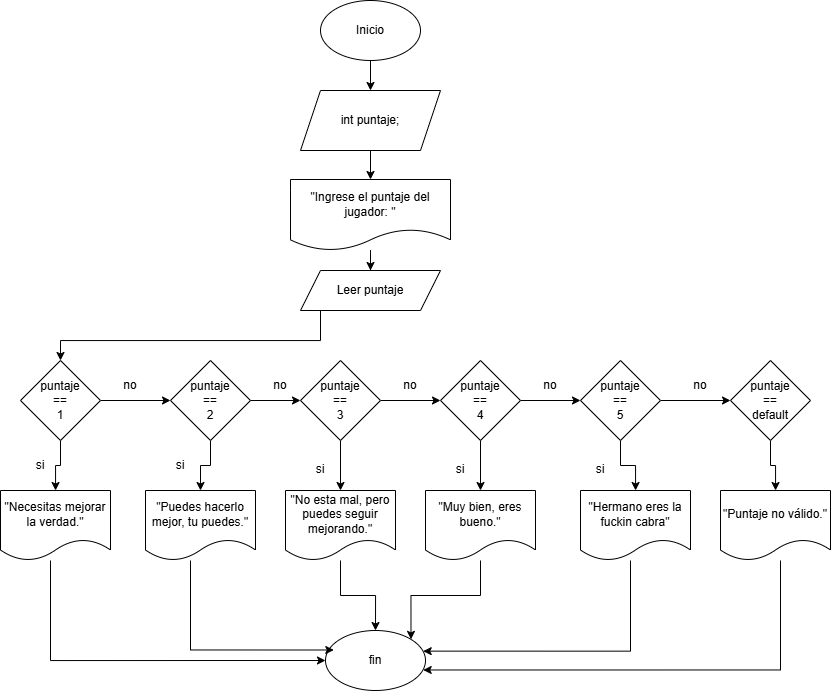

The diagram above was exported from draw.io. Its source (the exported page's mxGraphModel, read from the mxfile embedded in the PNG):
<mxGraphModel dx="1012" dy="547" grid="1" gridSize="10" guides="1" tooltips="1" connect="1" arrows="1" fold="1" page="1" pageScale="1" pageWidth="827" pageHeight="1169" math="0" shadow="0">
  <root>
    <mxCell id="0" />
    <mxCell id="1" parent="0" />
    <mxCell id="kU7c7jzEFYH5HeGYLRwD-1" edge="1" parent="1" source="kU7c7jzEFYH5HeGYLRwD-2" style="edgeStyle=orthogonalEdgeStyle;rounded=0;orthogonalLoop=1;jettySize=auto;html=1;" target="kU7c7jzEFYH5HeGYLRwD-4" value="">
      <mxGeometry relative="1" as="geometry" />
    </mxCell>
    <mxCell id="kU7c7jzEFYH5HeGYLRwD-2" parent="1" style="ellipse;whiteSpace=wrap;html=1;" value="Inicio" vertex="1">
      <mxGeometry height="60" width="100" x="410" y="140" as="geometry" />
    </mxCell>
    <mxCell id="kU7c7jzEFYH5HeGYLRwD-3" edge="1" parent="1" source="kU7c7jzEFYH5HeGYLRwD-4" style="edgeStyle=orthogonalEdgeStyle;rounded=0;orthogonalLoop=1;jettySize=auto;html=1;" target="kU7c7jzEFYH5HeGYLRwD-6" value="">
      <mxGeometry relative="1" as="geometry" />
    </mxCell>
    <mxCell id="kU7c7jzEFYH5HeGYLRwD-4" parent="1" style="shape=parallelogram;perimeter=parallelogramPerimeter;whiteSpace=wrap;html=1;fixedSize=1;" value="int puntaje;" vertex="1">
      <mxGeometry height="60" width="140" x="390" y="230" as="geometry" />
    </mxCell>
    <mxCell id="kU7c7jzEFYH5HeGYLRwD-5" edge="1" parent="1" source="kU7c7jzEFYH5HeGYLRwD-6" style="edgeStyle=orthogonalEdgeStyle;rounded=0;orthogonalLoop=1;jettySize=auto;html=1;entryX=0.5;entryY=0;entryDx=0;entryDy=0;" target="kU7c7jzEFYH5HeGYLRwD-8">
      <mxGeometry relative="1" as="geometry" />
    </mxCell>
    <mxCell id="kU7c7jzEFYH5HeGYLRwD-6" parent="1" style="shape=document;whiteSpace=wrap;html=1;boundedLbl=1;" value="&quot;Ingrese el puntaje del jugador: &quot;" vertex="1">
      <mxGeometry height="71" width="160" x="380" y="319" as="geometry" />
    </mxCell>
    <mxCell id="kU7c7jzEFYH5HeGYLRwD-25" edge="1" parent="1" source="kU7c7jzEFYH5HeGYLRwD-8" style="edgeStyle=orthogonalEdgeStyle;rounded=0;orthogonalLoop=1;jettySize=auto;html=1;entryX=0.5;entryY=0;entryDx=0;entryDy=0;" target="kU7c7jzEFYH5HeGYLRwD-26">
      <mxGeometry relative="1" as="geometry">
        <Array as="points">
          <mxPoint x="410" y="480" />
          <mxPoint x="150" y="480" />
        </Array>
        <mxPoint x="180" y="540" as="targetPoint" />
      </mxGeometry>
    </mxCell>
    <mxCell id="kU7c7jzEFYH5HeGYLRwD-8" parent="1" style="shape=parallelogram;perimeter=parallelogramPerimeter;whiteSpace=wrap;html=1;fixedSize=1;" value="Leer puntaje" vertex="1">
      <mxGeometry height="40" width="140" x="390" y="410" as="geometry" />
    </mxCell>
    <mxCell id="kU7c7jzEFYH5HeGYLRwD-38" edge="1" parent="1" source="kU7c7jzEFYH5HeGYLRwD-26" style="edgeStyle=orthogonalEdgeStyle;rounded=0;orthogonalLoop=1;jettySize=auto;html=1;" target="kU7c7jzEFYH5HeGYLRwD-30" value="">
      <mxGeometry relative="1" as="geometry" />
    </mxCell>
    <mxCell id="kU7c7jzEFYH5HeGYLRwD-50" edge="1" parent="1" source="kU7c7jzEFYH5HeGYLRwD-26" style="edgeStyle=orthogonalEdgeStyle;rounded=0;orthogonalLoop=1;jettySize=auto;html=1;" target="kU7c7jzEFYH5HeGYLRwD-29" value="">
      <mxGeometry relative="1" as="geometry" />
    </mxCell>
    <mxCell id="kU7c7jzEFYH5HeGYLRwD-26" parent="1" style="rhombus;whiteSpace=wrap;html=1;" value="puntaje&lt;div&gt;==&lt;/div&gt;&lt;div&gt;1&lt;/div&gt;" vertex="1">
      <mxGeometry height="80" width="80" x="110" y="500" as="geometry" />
    </mxCell>
    <mxCell id="kU7c7jzEFYH5HeGYLRwD-69" edge="1" parent="1" source="kU7c7jzEFYH5HeGYLRwD-29" style="edgeStyle=orthogonalEdgeStyle;rounded=0;orthogonalLoop=1;jettySize=auto;html=1;entryX=0;entryY=0.5;entryDx=0;entryDy=0;" target="kU7c7jzEFYH5HeGYLRwD-68">
      <mxGeometry relative="1" as="geometry">
        <Array as="points">
          <mxPoint x="140" y="800" />
        </Array>
      </mxGeometry>
    </mxCell>
    <mxCell id="kU7c7jzEFYH5HeGYLRwD-29" parent="1" style="shape=document;whiteSpace=wrap;html=1;boundedLbl=1;" value="&quot;Necesitas mejorar la verdad.&quot;" vertex="1">
      <mxGeometry height="70" width="110" x="90" y="630" as="geometry" />
    </mxCell>
    <mxCell id="kU7c7jzEFYH5HeGYLRwD-39" edge="1" parent="1" source="kU7c7jzEFYH5HeGYLRwD-30" style="edgeStyle=orthogonalEdgeStyle;rounded=0;orthogonalLoop=1;jettySize=auto;html=1;" target="kU7c7jzEFYH5HeGYLRwD-32" value="">
      <mxGeometry relative="1" as="geometry" />
    </mxCell>
    <mxCell id="kU7c7jzEFYH5HeGYLRwD-51" edge="1" parent="1" source="kU7c7jzEFYH5HeGYLRwD-30" style="edgeStyle=orthogonalEdgeStyle;rounded=0;orthogonalLoop=1;jettySize=auto;html=1;" target="kU7c7jzEFYH5HeGYLRwD-46" value="">
      <mxGeometry relative="1" as="geometry" />
    </mxCell>
    <mxCell id="kU7c7jzEFYH5HeGYLRwD-30" parent="1" style="rhombus;whiteSpace=wrap;html=1;" value="puntaje&lt;div&gt;==&lt;/div&gt;&lt;div&gt;2&lt;/div&gt;" vertex="1">
      <mxGeometry height="80" width="80" x="260" y="500" as="geometry" />
    </mxCell>
    <mxCell id="kU7c7jzEFYH5HeGYLRwD-40" edge="1" parent="1" source="kU7c7jzEFYH5HeGYLRwD-32" style="edgeStyle=orthogonalEdgeStyle;rounded=0;orthogonalLoop=1;jettySize=auto;html=1;" target="kU7c7jzEFYH5HeGYLRwD-34" value="">
      <mxGeometry relative="1" as="geometry" />
    </mxCell>
    <mxCell id="kU7c7jzEFYH5HeGYLRwD-52" edge="1" parent="1" source="kU7c7jzEFYH5HeGYLRwD-32" style="edgeStyle=orthogonalEdgeStyle;rounded=0;orthogonalLoop=1;jettySize=auto;html=1;" target="kU7c7jzEFYH5HeGYLRwD-47" value="">
      <mxGeometry relative="1" as="geometry" />
    </mxCell>
    <mxCell id="kU7c7jzEFYH5HeGYLRwD-32" parent="1" style="rhombus;whiteSpace=wrap;html=1;" value="puntaje&lt;div&gt;==&lt;/div&gt;&lt;div&gt;3&lt;/div&gt;" vertex="1">
      <mxGeometry height="80" width="80" x="390" y="500" as="geometry" />
    </mxCell>
    <mxCell id="kU7c7jzEFYH5HeGYLRwD-41" edge="1" parent="1" source="kU7c7jzEFYH5HeGYLRwD-34" style="edgeStyle=orthogonalEdgeStyle;rounded=0;orthogonalLoop=1;jettySize=auto;html=1;" target="kU7c7jzEFYH5HeGYLRwD-36" value="">
      <mxGeometry relative="1" as="geometry" />
    </mxCell>
    <mxCell id="kU7c7jzEFYH5HeGYLRwD-61" edge="1" parent="1" source="kU7c7jzEFYH5HeGYLRwD-34" style="edgeStyle=orthogonalEdgeStyle;rounded=0;orthogonalLoop=1;jettySize=auto;html=1;" target="kU7c7jzEFYH5HeGYLRwD-48" value="">
      <mxGeometry relative="1" as="geometry" />
    </mxCell>
    <mxCell id="kU7c7jzEFYH5HeGYLRwD-34" parent="1" style="rhombus;whiteSpace=wrap;html=1;" value="puntaje&lt;div&gt;==&lt;/div&gt;&lt;div&gt;4&lt;/div&gt;" vertex="1">
      <mxGeometry height="80" width="80" x="530" y="500" as="geometry" />
    </mxCell>
    <mxCell id="kU7c7jzEFYH5HeGYLRwD-54" edge="1" parent="1" source="kU7c7jzEFYH5HeGYLRwD-36" style="edgeStyle=orthogonalEdgeStyle;rounded=0;orthogonalLoop=1;jettySize=auto;html=1;" target="kU7c7jzEFYH5HeGYLRwD-49" value="">
      <mxGeometry relative="1" as="geometry" />
    </mxCell>
    <mxCell id="kU7c7jzEFYH5HeGYLRwD-64" edge="1" parent="1" source="kU7c7jzEFYH5HeGYLRwD-36" style="edgeStyle=orthogonalEdgeStyle;rounded=0;orthogonalLoop=1;jettySize=auto;html=1;" target="kU7c7jzEFYH5HeGYLRwD-63" value="">
      <mxGeometry relative="1" as="geometry" />
    </mxCell>
    <mxCell id="kU7c7jzEFYH5HeGYLRwD-36" parent="1" style="rhombus;whiteSpace=wrap;html=1;" value="puntaje&lt;div&gt;==&lt;/div&gt;&lt;div&gt;5&lt;/div&gt;" vertex="1">
      <mxGeometry height="80" width="80" x="670" y="500" as="geometry" />
    </mxCell>
    <mxCell id="kU7c7jzEFYH5HeGYLRwD-42" parent="1" style="text;html=1;whiteSpace=wrap;strokeColor=none;fillColor=none;align=center;verticalAlign=middle;rounded=0;" value="no" vertex="1">
      <mxGeometry height="30" width="60" x="190" y="510" as="geometry" />
    </mxCell>
    <mxCell id="kU7c7jzEFYH5HeGYLRwD-43" parent="1" style="text;html=1;whiteSpace=wrap;strokeColor=none;fillColor=none;align=center;verticalAlign=middle;rounded=0;" value="no" vertex="1">
      <mxGeometry height="30" width="60" x="340" y="510" as="geometry" />
    </mxCell>
    <mxCell id="kU7c7jzEFYH5HeGYLRwD-44" parent="1" style="text;html=1;whiteSpace=wrap;strokeColor=none;fillColor=none;align=center;verticalAlign=middle;rounded=0;" value="no" vertex="1">
      <mxGeometry height="30" width="60" x="470" y="510" as="geometry" />
    </mxCell>
    <mxCell id="kU7c7jzEFYH5HeGYLRwD-45" parent="1" style="text;html=1;whiteSpace=wrap;strokeColor=none;fillColor=none;align=center;verticalAlign=middle;rounded=0;" value="no" vertex="1">
      <mxGeometry height="30" width="60" x="610" y="510" as="geometry" />
    </mxCell>
    <mxCell id="kU7c7jzEFYH5HeGYLRwD-46" parent="1" style="shape=document;whiteSpace=wrap;html=1;boundedLbl=1;" value="&quot;Puedes hacerlo mejor, tu puedes.&quot;" vertex="1">
      <mxGeometry height="70" width="110" x="235" y="630" as="geometry" />
    </mxCell>
    <mxCell id="kU7c7jzEFYH5HeGYLRwD-71" edge="1" parent="1" source="kU7c7jzEFYH5HeGYLRwD-47" style="edgeStyle=orthogonalEdgeStyle;rounded=0;orthogonalLoop=1;jettySize=auto;html=1;" target="kU7c7jzEFYH5HeGYLRwD-68">
      <mxGeometry relative="1" as="geometry" />
    </mxCell>
    <mxCell id="kU7c7jzEFYH5HeGYLRwD-47" parent="1" style="shape=document;whiteSpace=wrap;html=1;boundedLbl=1;" value="&quot;No esta mal, pero puedes seguir mejorando.&quot;" vertex="1">
      <mxGeometry height="70" width="110" x="375" y="630" as="geometry" />
    </mxCell>
    <mxCell id="kU7c7jzEFYH5HeGYLRwD-72" edge="1" parent="1" source="kU7c7jzEFYH5HeGYLRwD-48" style="edgeStyle=orthogonalEdgeStyle;rounded=0;orthogonalLoop=1;jettySize=auto;html=1;entryX=1;entryY=0;entryDx=0;entryDy=0;" target="kU7c7jzEFYH5HeGYLRwD-68">
      <mxGeometry relative="1" as="geometry" />
    </mxCell>
    <mxCell id="kU7c7jzEFYH5HeGYLRwD-48" parent="1" style="shape=document;whiteSpace=wrap;html=1;boundedLbl=1;" value="&quot;Muy bien, eres bueno.&quot;" vertex="1">
      <mxGeometry height="70" width="110" x="515" y="630" as="geometry" />
    </mxCell>
    <mxCell id="kU7c7jzEFYH5HeGYLRwD-49" parent="1" style="shape=document;whiteSpace=wrap;html=1;boundedLbl=1;" value="&quot;Hermano eres la fuckin cabra&quot;" vertex="1">
      <mxGeometry height="70" width="110" x="670" y="630" as="geometry" />
    </mxCell>
    <mxCell id="kU7c7jzEFYH5HeGYLRwD-55" parent="1" style="text;html=1;whiteSpace=wrap;strokeColor=none;fillColor=none;align=center;verticalAlign=middle;rounded=0;" value="si" vertex="1">
      <mxGeometry height="30" width="60" x="100" y="590" as="geometry" />
    </mxCell>
    <mxCell id="kU7c7jzEFYH5HeGYLRwD-56" parent="1" style="text;html=1;whiteSpace=wrap;strokeColor=none;fillColor=none;align=center;verticalAlign=middle;rounded=0;" value="si" vertex="1">
      <mxGeometry height="30" width="60" x="240" y="590" as="geometry" />
    </mxCell>
    <mxCell id="kU7c7jzEFYH5HeGYLRwD-57" parent="1" style="text;html=1;whiteSpace=wrap;strokeColor=none;fillColor=none;align=center;verticalAlign=middle;rounded=0;" value="si" vertex="1">
      <mxGeometry height="30" width="60" x="380" y="594" as="geometry" />
    </mxCell>
    <mxCell id="kU7c7jzEFYH5HeGYLRwD-60" parent="1" style="text;html=1;whiteSpace=wrap;strokeColor=none;fillColor=none;align=center;verticalAlign=middle;rounded=0;" value="si" vertex="1">
      <mxGeometry height="30" width="60" x="660" y="594" as="geometry" />
    </mxCell>
    <mxCell id="kU7c7jzEFYH5HeGYLRwD-62" parent="1" style="text;html=1;whiteSpace=wrap;strokeColor=none;fillColor=none;align=center;verticalAlign=middle;rounded=0;" value="si" vertex="1">
      <mxGeometry height="30" width="60" x="520" y="594" as="geometry" />
    </mxCell>
    <mxCell id="kU7c7jzEFYH5HeGYLRwD-67" edge="1" parent="1" source="kU7c7jzEFYH5HeGYLRwD-63" style="edgeStyle=orthogonalEdgeStyle;rounded=0;orthogonalLoop=1;jettySize=auto;html=1;" target="kU7c7jzEFYH5HeGYLRwD-66" value="">
      <mxGeometry relative="1" as="geometry" />
    </mxCell>
    <mxCell id="kU7c7jzEFYH5HeGYLRwD-63" parent="1" style="rhombus;whiteSpace=wrap;html=1;" value="puntaje&lt;div&gt;==&lt;/div&gt;&lt;div&gt;default&lt;/div&gt;" vertex="1">
      <mxGeometry height="80" width="80" x="820" y="500" as="geometry" />
    </mxCell>
    <mxCell id="kU7c7jzEFYH5HeGYLRwD-65" parent="1" style="text;html=1;whiteSpace=wrap;strokeColor=none;fillColor=none;align=center;verticalAlign=middle;rounded=0;" value="no" vertex="1">
      <mxGeometry height="30" width="60" x="760" y="510" as="geometry" />
    </mxCell>
    <mxCell id="kU7c7jzEFYH5HeGYLRwD-66" parent="1" style="shape=document;whiteSpace=wrap;html=1;boundedLbl=1;" value="&quot;Puntaje no válido.&quot;" vertex="1">
      <mxGeometry height="70" width="110" x="810" y="630" as="geometry" />
    </mxCell>
    <mxCell id="kU7c7jzEFYH5HeGYLRwD-68" parent="1" style="ellipse;whiteSpace=wrap;html=1;" value="fin" vertex="1">
      <mxGeometry height="60" width="100" x="415" y="770" as="geometry" />
    </mxCell>
    <mxCell id="kU7c7jzEFYH5HeGYLRwD-70" edge="1" parent="1" source="kU7c7jzEFYH5HeGYLRwD-46" style="edgeStyle=orthogonalEdgeStyle;rounded=0;orthogonalLoop=1;jettySize=auto;html=1;entryX=0.083;entryY=0.325;entryDx=0;entryDy=0;entryPerimeter=0;" target="kU7c7jzEFYH5HeGYLRwD-68">
      <mxGeometry relative="1" as="geometry">
        <Array as="points">
          <mxPoint x="280" y="789" />
        </Array>
      </mxGeometry>
    </mxCell>
    <mxCell id="kU7c7jzEFYH5HeGYLRwD-73" edge="1" parent="1" source="kU7c7jzEFYH5HeGYLRwD-49" style="edgeStyle=orthogonalEdgeStyle;rounded=0;orthogonalLoop=1;jettySize=auto;html=1;entryX=0.977;entryY=0.344;entryDx=0;entryDy=0;entryPerimeter=0;" target="kU7c7jzEFYH5HeGYLRwD-68">
      <mxGeometry relative="1" as="geometry">
        <Array as="points">
          <mxPoint x="720" y="791" />
        </Array>
      </mxGeometry>
    </mxCell>
    <mxCell id="kU7c7jzEFYH5HeGYLRwD-74" edge="1" parent="1" source="kU7c7jzEFYH5HeGYLRwD-66" style="edgeStyle=orthogonalEdgeStyle;rounded=0;orthogonalLoop=1;jettySize=auto;html=1;entryX=0.977;entryY=0.658;entryDx=0;entryDy=0;entryPerimeter=0;" target="kU7c7jzEFYH5HeGYLRwD-68">
      <mxGeometry relative="1" as="geometry">
        <Array as="points">
          <mxPoint x="870" y="809" />
        </Array>
      </mxGeometry>
    </mxCell>
  </root>
</mxGraphModel>